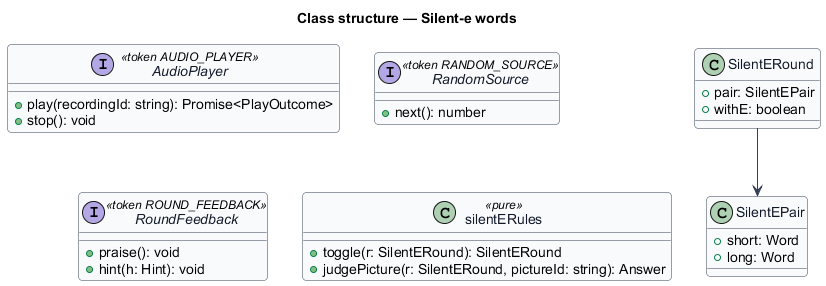

The diagram above was rendered by PlantUML. Its source (embedded in the PNG):
@startuml
skinparam backgroundColor #FFFFFF
skinparam shadowing false
skinparam roundcorner 8
skinparam defaultFontName Arial
skinparam ArrowColor #344054
skinparam class {
  BorderColor #344054
  FontColor #101828
  BackgroundColor #F9FAFB
}
title Class structure — Silent-e words

interface AudioPlayer <<token AUDIO_PLAYER>> {
  +play(recordingId: string): Promise<PlayOutcome>
  +stop(): void
}
interface RandomSource <<token RANDOM_SOURCE>> {
  +next(): number
}
interface RoundFeedback <<token ROUND_FEEDBACK>> {
  +praise(): void
  +hint(h: Hint): void
}

class SilentEPair {
  +short: Word
  +long: Word
}
class SilentERound {
  +pair: SilentEPair
  +withE: boolean
}
class silentERules <<pure>> {
  +toggle(r: SilentERound): SilentERound
  +judgePicture(r: SilentERound, pictureId: string): Answer
}
SilentERound --> SilentEPair
@enduml